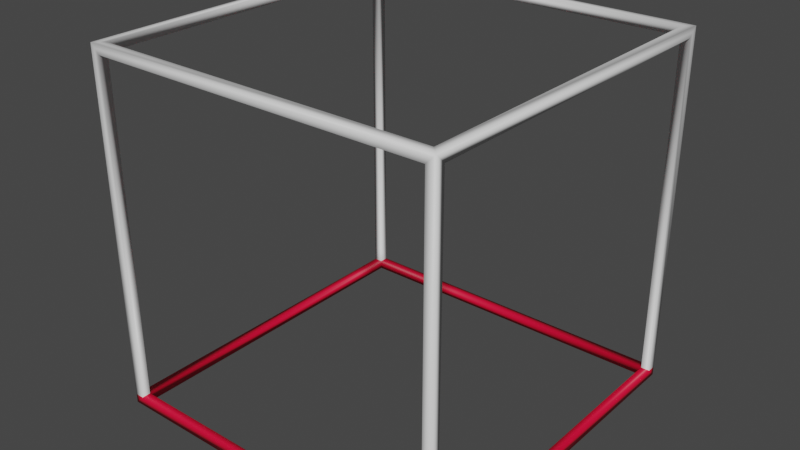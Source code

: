 # Source: BOX.blend  (saved by Blender 3.3.6; exported with 4.5.12 LTS)
import bpy
from mathutils import Matrix  # noqa: F401  (used for matrix-valued properties, if any)

bpy.ops.wm.read_factory_settings(use_empty=True)
scene = bpy.context.scene
scene.name = 'Scene'

# ---- collections
col_collection = bpy.data.collections.new('Collection'); scene.collection.children.link(col_collection)

# ---- materials (node trees are filled in below, after node groups)
mat_material_001 = bpy.data.materials.new('Material.001')
mat_material_001.use_transparent_shadow = False
mat_material_001.roughness = 0.5
mat_material_003 = bpy.data.materials.new('Material.003')
mat_material_003.use_transparent_shadow = False

# ---- material node trees
mat_material_001.use_nodes = True; mat_material_001.node_tree.nodes.clear()
_N = mat_material_001.node_tree.nodes; _L = mat_material_001.node_tree.links
n0 = _N.new('ShaderNodeBsdfPrincipled'); n0.name = 'Principled BSDF'; n0.location = (10, 300)
n0.distribution = 'GGX'
n0.subsurface_method = 'RANDOM_WALK_SKIN'
n0.inputs[3].default_value = 1.45
n0.inputs[27].default_value = (0.0, 0.0, 0.0, 1.0)
n0.inputs[28].default_value = 1.0
n1 = _N.new('ShaderNodeOutputMaterial'); n1.name = 'Material Output'; n1.location = (300, 300)
n2 = _N.new('ShaderNodeNormalMap'); n2.name = 'Normal Map'; n2.location = (-300, -300)
n2.label = 'Normal/Map'
n2.inputs[0].default_value = 0.0
_L.new(n0.outputs[0], n1.inputs[0])
_L.new(n2.outputs[0], n0.inputs[5])
n1.is_active_output = True
mat_material_003.use_nodes = True; mat_material_003.node_tree.nodes.clear()
_N = mat_material_003.node_tree.nodes; _L = mat_material_003.node_tree.links
n0 = _N.new('ShaderNodeBsdfPrincipled'); n0.name = 'Principled BSDF'; n0.location = (10, 300)
n0.distribution = 'GGX'
n0.subsurface_method = 'RANDOM_WALK_SKIN'
n0.inputs[0].default_value = (0.8, 0.0, 0.03451, 1.0)
n0.inputs[3].default_value = 1.45
n0.inputs[27].default_value = (0.0, 0.0, 0.0, 1.0)
n0.inputs[28].default_value = 1.0
n1 = _N.new('ShaderNodeOutputMaterial'); n1.name = 'Material Output'; n1.location = (300, 300)
_L.new(n0.outputs[0], n1.inputs[0])
n1.is_active_output = True

# ---- world
world_world = bpy.data.worlds.new('World'); scene.world = world_world
world_world.use_nodes = True; world_world.node_tree.nodes.clear()
_N = world_world.node_tree.nodes; _L = world_world.node_tree.links
n0 = _N.new('ShaderNodeOutputWorld'); n0.name = 'World Output'; n0.location = (300, 300)
n1 = _N.new('ShaderNodeBackground'); n1.name = 'Background'; n1.location = (10, 300)
n1.inputs[0].default_value = (0.05088, 0.05088, 0.05088, 1.0)
_L.new(n1.outputs[0], n0.inputs[0])
n0.is_active_output = True
world_world.color = (0.05088, 0.05088, 0.05088)
world_world.use_sun_shadow = False
world_world.sun_shadow_jitter_overblur = 0.0

# ---- meshes
me_cube_001 = bpy.data.meshes.new('Cube.001')
me_cube_001.from_pydata([(1.0, 1.0, 1.0), (1.0, 1.0, -1.0), (1.0, -1.0, 1.0), (1.0, -1.0, -1.0), (-1.0, 1.0, 1.0), (-1.0, 1.0, -1.0), (-1.0, -1.0, 1.0), (-1.0, -1.0, -1.0), (-1.0, -0.95, -0.95), (-1.0, 0.95, 0.95), (-1.0, -0.95, 0.95), (-1.0, 0.95, -0.95), (1.0, 0.95, -0.95), (1.0, -0.95, 0.95), (1.0, 0.95, 0.95), (1.0, -0.95, -0.95), (-0.95, -1.0, 0.95), (0.95, -1.0, -0.95), (0.95, -1.0, 0.95), (-0.95, -1.0, -0.95), (-0.95, 1.0, -0.95), (-0.95, 1.0, 0.95), (0.95, 1.0, 0.95), (0.95, 1.0, -0.95), (-0.95, -0.95, 0.95), (0.95, -0.95, 0.95), (-0.95, 0.95, 1.0), (0.95, 0.95, 1.0), (-0.95, -0.95, 1.0), (0.95, -0.95, 1.0), (0.95, -0.95, -1.0), (0.95, 0.95, -1.0), (-0.95, 0.95, -1.0), (-0.95, -0.95, -1.0), (-0.95, 0.95, 0.95), (-0.95, -0.95, -0.95), (-0.95, 0.95, -0.95), (0.95, -0.95, -0.95), (0.95, 0.95, -0.95), (0.95, 0.95, 0.95), (-1.0, -1.0, -0.95), (1.0, -1.0, -0.95), (0.95, -1.0, -0.95), (1.0, -0.95, -0.95), (1.0, 0.95, -0.95), (1.0, 1.0, -0.95), (0.95, 1.0, -0.95), (-1.0, 1.0, -0.95), (-1.0, 0.95, -0.95), (-0.95, 1.0, -0.95)], [], [(27, 0, 4, 6, 2, 29, 28, 26), (29, 2, 0, 27), (42, 41, 2, 18), (3, 1, 45, 44, 12, 15, 43, 41), (46, 45, 1, 5, 47, 49, 20, 23), (8, 40, 6, 10), (33, 7, 5, 32), (5, 1, 3, 7, 33, 30, 31, 32), (14, 44, 45, 0, 2, 41, 43, 13), (21, 4, 0, 45, 46, 22), (49, 47, 4, 21), (39, 14, 13, 25), (24, 10, 9, 34), (24, 25, 18, 16), (39, 34, 21, 22), (35, 24, 16, 19), (13, 43, 15, 37, 25), (37, 15, 12, 38), (36, 11, 8, 35), (39, 22, 46, 23, 38), (9, 48, 11, 36, 34), (37, 17, 42, 18, 25), (36, 32, 31, 38), (36, 20, 49, 21, 34), (28, 29, 25, 24), (33, 35, 37, 30), (31, 30, 37, 38), (27, 26, 34, 39), (34, 26, 28, 24), (33, 32, 36, 35), (36, 38, 23, 20), (35, 19, 17, 37), (35, 8, 10, 24), (29, 27, 39, 25), (12, 44, 14, 39, 38), (16, 18, 2, 6, 40, 19), (9, 10, 6, 4, 47, 48), (19, 40, 7, 3, 41, 42, 17), (8, 11, 48, 47, 5, 7, 40)])
me_cube_001.polygons.foreach_set('use_smooth', [True] * 39)
me_cube_001.polygons.foreach_set('material_index', [0, 0, 0, 1, 1, 0, 1, 1, 0, 0, 0, 0, 0, 0, 0, 0, 0, 1, 1, 0, 0, 0, 1, 0, 0, 1, 1, 0, 0, 1, 1, 1, 0, 0, 0, 0, 0, 1, 1])
_uv = me_cube_001.uv_layers.new(name='UVMap')
_uv.uv.foreach_set('vector', [0.6312, 0.5062, 0.625, 0.5, 0.875, 0.5, 0.875, 0.75, 0.625, 0.75, 0.6312, 0.7438, 0.8688, 0.7438, 0.8688, 0.5063, 0.6312, 0.7438, 0.625, 0.75, 0.625, 0.5, 0.6312, 0.5062, 0.5, 0.7562, 0.5, 0.75, 0.625, 0.75, 0.6187, 0.7562, 0.375, 0.75, 0.375, 0.5, 0.5, 0.5, 0.5, 0.5063, 0.3812, 0.5062, 0.3812, 0.7437, 0.5, 0.7437, 0.5, 0.75, 0.5, 0.4937, 0.5, 0.5, 0.375, 0.5, 0.375, 0.25, 0.5, 0.25, 0.5, 0.2562, 0.3812, 0.2562, 0.3812, 0.4937, 0.5, 0.00625, 0.5625, 0.0, 0.625, 0.0, 0.6187, 0.00625, 0.1312, 0.7437, 0.125, 0.75, 0.125, 0.5, 0.1312, 0.5063, 0.125, 0.5, 0.375, 0.5, 0.375, 0.75, 0.125, 0.75, 0.1312, 0.7437, 0.3688, 0.7438, 0.3687, 0.5062, 0.1312, 0.5063, 0.6187, 0.5063, 0.5, 0.5063, 0.5, 0.5, 0.625, 0.5, 0.625, 0.75, 0.5, 0.75, 0.5, 0.7437, 0.6187, 0.7437, 0.6187, 0.2562, 0.625, 0.25, 0.625, 0.5, 0.5, 0.5, 0.5, 0.4937, 0.6187, 0.4938, 0.5, 0.2562, 0.5, 0.25, 0.625, 0.25, 0.6187, 0.2562, 0.642, 0.5, 0.6364, 0.5, 0.6364, 0.75, 0.642, 0.75, 0.858, 0.75, 0.8636, 0.75, 0.8636, 0.5, 0.858, 0.5, 0.858, 0.5, 0.858, 0.75, 0.8636, 0.75, 0.8636, 0.5, 0.642, 0.75, 0.642, 0.5, 0.6364, 0.5, 0.6364, 0.75, 0.375, 0.5, 0.625, 0.25, 0.625, 0.25, 0.375, 0.5, 0.625, 0.7614, 0.5, 0.7614, 0.375, 0.7614, 0.375, 0.767, 0.625, 0.767, 0.358, 0.75, 0.3636, 0.75, 0.3636, 0.5, 0.358, 0.5, 0.142, 0.5, 0.1364, 0.5, 0.1364, 0.75, 0.142, 0.75, 0.625, 0.75, 0.625, 0.75, 0.5, 0.875, 0.375, 1.0, 0.375, 0.483, 0.625, 0.2614, 0.5, 0.2614, 0.375, 0.2614, 0.375, 0.267, 0.625, 0.267, 0.375, 1.0, 0.375, 1.0, 0.5, 0.875, 0.625, 0.75, 0.625, 0.75, 0.125, 0.5, 0.125, 0.5, 0.125, 0.75, 0.358, 0.75, 0.375, 0.5, 0.375, 0.5, 0.5, 0.375, 0.625, 0.25, 0.625, 0.25, 0.625, 0.5, 0.625, 0.75, 0.625, 0.75, 0.625, 0.5, 0.625, 0.5, 0.142, 0.5, 0.625, 0.75, 0.625, 0.75, 0.375, 0.9886, 0.375, 0.9886, 0.375, 0.983, 0.375, 0.983, 0.125, 0.75, 0.125, 0.5, 0.125, 0.5, 0.125, 0.75, 0.375, 0.483, 0.375, 0.4886, 0.375, 0.4886, 0.375, 0.483, 0.375, 0.2614, 0.375, 0.2614, 0.375, 0.267, 0.375, 0.5, 0.125, 0.5, 0.358, 0.75, 0.3636, 0.75, 0.3636, 0.5, 0.142, 0.5, 0.1364, 0.5, 0.1364, 0.75, 0.625, 0.75, 0.375, 0.983, 0.5, 0.9886, 0.625, 0.9886, 0.625, 0.25, 0.625, 0.75, 0.125, 0.75, 0.642, 0.5, 0.625, 0.75, 0.3636, 0.5, 0.5, 0.5, 0.6364, 0.5, 0.625, 0.75, 0.358, 0.5, 0.6187, 0.9937, 0.6187, 0.7562, 0.625, 0.75, 0.625, 1.0, 0.5, 1.0, 0.5, 0.9937, 0.6187, 0.2438, 0.6187, 0.00625, 0.625, 0.0, 0.625, 0.25, 0.5, 0.25, 0.5, 0.2437, 0.5, 0.9937, 0.5, 1.0, 0.375, 1.0, 0.375, 0.75, 0.5, 0.75, 0.5, 0.7562, 0.3812, 0.7562, 0.3812, 0.00625, 0.3812, 0.2437, 0.5, 0.2437, 0.5, 0.25, 0.375, 0.25, 0.375, 0.0, 0.5625, 0.0])
me_cube_001.materials.append(mat_material_001)
me_cube_001.materials.append(mat_material_003)
me_cube_001.update()
me_cube_001.normals_split_custom_set([tuple(v) for v in zip(*[iter([-0.3015, -0.3015, 0.9045, 0.5773, 0.5773, 0.5774, -0.5773, 0.5774, 0.5773, -0.5774, -0.5773, 0.5773, 0.5773, -0.5774, 0.5774, -0.3015, 0.3015, 0.9045, 0.5773, 0.5774, 0.5774, 0.5774, -0.5774, 0.5774, -0.3015, 0.3015, 0.9045, 0.5773, -0.5774, 0.5774, 0.5773, 0.5773, 0.5774, -0.3015, -0.3015, 0.9045, -0.4472, -0.8944, 5.717e-09, 0.7071, -0.7071, -1.026e-09, 0.5773, -0.5774, 0.5774, -0.3015, -0.9045, -0.3015, 0.5773, -0.5774, -0.5774, 0.5774, 0.5773, -0.5773, 0.7071, 0.7071, 1.36e-08, 0.9487, -0.3162, 9.92e-09, 0.8165, -0.4082, 0.4082, 0.9045, 0.3016, 0.3014, 0.7071, 0.7071, 3.327e-08, 0.7071, -0.7071, -1.026e-09, -0.4472, 0.8944, 1.018e-08, 0.7071, 0.7071, 1.36e-08, 0.5774, 0.5773, -0.5773, -0.5773, 0.5773, -0.5774, -0.7071, 0.7071, 2.737e-08, 0.4472, 0.8944, 2.76e-08, 0.5963, 0.7454, 0.2982, -0.8165, 0.4082, 0.4082, -0.4048, 0.817, 0.4107, -0.8335, -0.5525, -9.505e-06, -0.5774, -0.5773, 0.5773, -0.9045, 0.3015, -0.3015, 0.3015, 0.3015, -0.9045, -0.5773, -0.5773, -0.5774, -0.5773, 0.5773, -0.5774, 0.3015, -0.3015, -0.9045, -0.5773, 0.5773, -0.5774, 0.5774, 0.5773, -0.5773, 0.5773, -0.5774, -0.5774, -0.5773, -0.5773, -0.5774, 0.3015, 0.3015, -0.9045, -0.5774, 0.5774, -0.5774, -0.5773, -0.5774, -0.5774, 0.3015, -0.3015, -0.9045, 0.5774, -0.5774, -0.5774, 0.9487, -0.3162, 9.92e-09, 0.7071, 0.7071, 1.36e-08, 0.5773, 0.5773, 0.5774, 0.5773, -0.5774, 0.5774, 0.7071, -0.7071, -1.026e-09, 0.7071, 0.7071, 3.327e-08, 0.5773, 0.5774, -0.5774, 0.3015, 0.9045, -0.3015, -0.5773, 0.5774, 0.5773, 0.5773, 0.5773, 0.5774, 0.7071, 0.7071, 1.36e-08, -0.4472, 0.8944, 1.018e-08, -0.5774, 0.5774, -0.5773, 0.4472, 0.8944, 2.76e-08, -0.7071, 0.7071, 2.737e-08, -0.5773, 0.5774, 0.5773, 0.3015, 0.9045, -0.3015, -0.5774, -0.5774, -0.5773, 0.5774, -0.5774, -0.5774, 0.5773, 0.5774, -0.5774, -0.5774, 0.5774, -0.5773, 0.5774, 0.5774, -0.5774, -0.9045, 0.3015, -0.3015, -0.5774, -0.5773, -0.5773, 0.5773, -0.5774, -0.5774, 0.5774, 0.5774, -0.5774, -0.5774, 0.5774, -0.5773, -0.3015, -0.9045, -0.3015, 0.5774, -0.5774, -0.5774, -0.5774, -0.5774, -0.5773, 0.5773, -0.5774, -0.5774, 0.3015, 0.9045, -0.3015, -0.5774, 0.5774, -0.5773, 0.5774, 0.5774, 0.5773, 0.5774, 0.5774, -0.5774, 0.5774, -0.5774, -0.5774, 0.05459, -0.7585, 0.6494, 0.5773, 0.5774, -0.5774, 0.7071, 0.7071, 3.327e-08, 0.9045, 0.3016, 0.3014, -0.5774, 0.5774, 0.5774, -0.5774, 0.5774, -0.5773, -0.5774, 0.5774, 0.5774, 0.9045, 0.3016, 0.3014, 0.8165, -0.4082, 0.4082, -0.5774, -0.5774, 0.5774, 0.5773, -0.5774, 0.5774, -0.8165, -0.4082, 0.4082, -0.4048, 0.817, 0.4107, 0.5774, 0.5774, 0.5773, -0.5774, -0.5774, -0.5773, -0.5774, 0.5774, -0.5773, -0.4472, 0.8944, 1.018e-08, -0.8165, 0.4082, 0.4082, -0.5774, -0.5774, 0.5774, -0.5774, -0.5773, -0.5773, -0.9487, -0.3162, -2.48e-09, -0.8165, -0.4082, 0.4082, 0.5773, -0.5774, 0.5774, 0.5773, -0.5774, -0.5774, -0.5774, 0.5774, 0.5774, 3.78e-05, -0.9285, 0.3714, -0.4472, -0.8944, 5.717e-09, -0.3015, -0.9045, -0.3015, -0.5774, 0.5774, -0.5773, 0.5773, -0.5774, 0.5774, 0.3015, -0.3015, -0.9045, -0.5773, -0.5774, -0.5774, -0.5774, -0.5774, 0.5774, 0.5773, -0.5774, 0.5774, 0.5963, 0.7454, 0.2982, 0.4472, 0.8944, 2.76e-08, 0.3015, 0.9045, -0.3015, 0.5773, -0.5774, -0.5774, 0.5773, 0.5774, 0.5774, -0.3015, 0.3015, 0.9045, -0.5774, 0.5774, -0.5773, 0.5774, 0.5774, -0.5774, 0.3015, 0.3015, -0.9045, 0.5774, 0.5774, 0.5773, -0.5774, 0.5774, 0.5774, -0.5774, 0.5774, -0.5774, -0.5773, -0.5774, -0.5774, -0.5774, 0.5774, -0.5774, -0.5774, 0.5774, 0.5774, -0.5774, -0.5774, 0.5774, -0.3015, -0.3015, 0.9045, 0.5774, -0.5774, 0.5774, 0.5773, -0.5774, -0.5774, -0.5774, -0.5774, -0.5773, 0.5773, -0.5774, -0.5774, 0.5774, -0.5774, 0.5774, 0.5773, 0.5774, 0.5774, 0.5774, 0.5774, -0.5774, 0.3015, 0.3015, -0.9045, 0.3015, -0.3015, -0.9045, 0.5773, -0.5774, 0.5774, 0.5774, 0.5774, 0.5773, 0.5773, -0.5774, 0.5774, -0.5774, -0.5774, 0.5774, -0.8165, 0.4082, 0.4082, 0.5963, 0.7454, 0.2982, 0.5774, 0.5774, 0.5773, 0.05459, -0.7585, 0.6494, 3.78e-05, -0.9285, 0.3714, -0.5774, 0.5774, 0.5774, 0.5774, 0.5774, 0.5773, -0.4048, 0.817, 0.4107, -0.9045, 0.3015, -0.3015, 0.5774, 0.5774, -0.5774, -0.3015, 0.3015, 0.9045, -0.3015, -0.3015, 0.9045, -0.5774, -0.5774, -0.5773, -0.5774, 0.5774, -0.5773, 0.8165, -0.4082, 0.4082, 0.9487, -0.3162, 9.92e-09, 0.5774, -0.5774, -0.5774, -0.5774, -0.5774, -0.5773, -0.5774, -0.5774, 0.5774, 0.5774, -0.5774, -0.5774, -0.3015, -0.9045, -0.3015, 0.5773, -0.5774, 0.5774, -0.5774, -0.5773, 0.5773, -0.8335, -0.5525, -9.505e-06, 0.05459, -0.7585, 0.6494, -0.5774, -0.5773, -0.5773, -0.9045, 0.3015, -0.3015, -0.5774, -0.5773, 0.5773, -0.5773, 0.5774, 0.5773, -0.7071, 0.7071, 2.737e-08, -0.9487, -0.3162, -2.48e-09, 0.05459, -0.7585, 0.6494, -0.8335, -0.5525, -9.505e-06, -0.5773, -0.5773, -0.5774, 0.5773, -0.5774, -0.5774, 0.7071, -0.7071, -1.026e-09, -0.4472, -0.8944, 5.717e-09, 3.78e-05, -0.9285, 0.3714, -0.4048, 0.817, 0.4107, -0.8165, -0.4082, 0.4082, -0.9487, -0.3162, -2.48e-09, -0.7071, 0.7071, 2.737e-08, -0.5773, 0.5773, -0.5774, -0.5773, -0.5773, -0.5774, -0.8335, -0.5525, -9.505e-06])] * 3)])

# ---- objects
ob_cube_001 = bpy.data.objects.new('Cube.001', me_cube_001)

# ---- transforms, parenting, visibility, modifiers, constraints
ob_cube_001.location = (0.0, 0.0, 0.0)
ob_cube_001.rotation_euler = (-1.629e-07, 0.0, 0.0)
ob_cube_001.scale = (100.0, 100.0, 100.0)
ob_cube_001.color = (0.8, 0.8, 0.8, 1.0)

# ---- collection membership
col_collection.objects.link(ob_cube_001)

# ---- scene / render settings (as saved in the file)
scene.frame_start = 1; scene.frame_end = 250; scene.frame_set(1)
scene.render.engine = 'BLENDER_EEVEE_NEXT'
scene.cycles.sampling_pattern = 'TABULATED_SOBOL'
scene.cycles.use_light_tree = False
scene.view_settings.view_transform = 'Filmic'
bpy.context.view_layer.update()

# ---- added for rendering (the .blend has no active camera and no usable light): camera, sun
cam_auto = bpy.data.cameras.new('AutoCamera')
cam_auto.lens = 50.0
cam_auto.sensor_width = 36.0
cam_auto.clip_end = 5624.88
ob_auto_camera = bpy.data.objects.new('AutoCamera', cam_auto)
scene.collection.objects.link(ob_auto_camera)
ob_auto_camera.location = (320.507, -384.609, 256.406)
ob_auto_camera.rotation_euler = (1.09748, -7.21219e-08, 0.694738)
scene.camera = ob_auto_camera
light_auto_sun = bpy.data.lights.new('AutoSun', 'SUN')
light_auto_sun.energy = 3.0
light_auto_sun.angle = 0.0523599
ob_auto_sun = bpy.data.objects.new('AutoSun', light_auto_sun)
scene.collection.objects.link(ob_auto_sun)
ob_auto_sun.rotation_euler = (0.872665, 0.174533, 0.523599)
bpy.context.view_layer.update()
